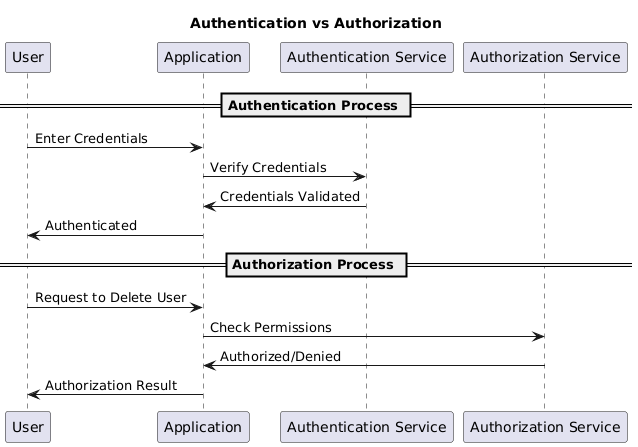

The diagram above was rendered by PlantUML. Its source (embedded in the PNG):
@startuml
title Authentication vs Authorization

participant User
participant Application
participant "Authentication Service" as AuthService
participant "Authorization Service" as AuthzService

== Authentication Process ==

User -> Application: Enter Credentials
Application -> AuthService: Verify Credentials
AuthService -> Application: Credentials Validated
Application -> User: Authenticated

== Authorization Process ==

User -> Application: Request to Delete User
Application -> AuthzService: Check Permissions
AuthzService -> Application: Authorized/Denied
Application -> User: Authorization Result
@enduml